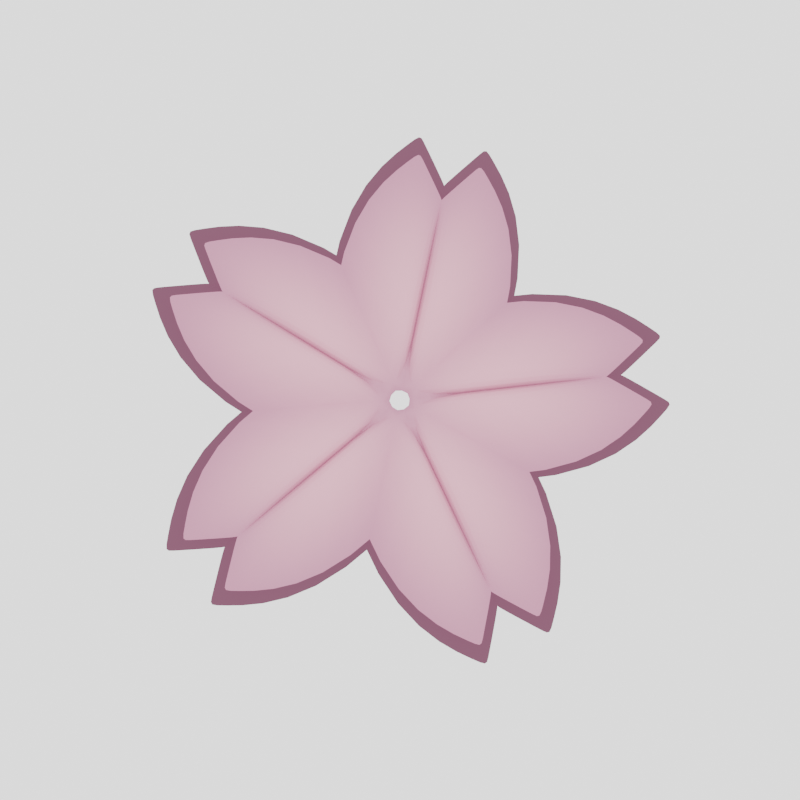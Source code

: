 # Source: logo.blend  (saved by Blender 4.4.32; exported with 4.5.12 LTS)
import bpy
from mathutils import Matrix  # noqa: F401  (used for matrix-valued properties, if any)

bpy.ops.wm.read_factory_settings(use_empty=True)
scene = bpy.context.scene
scene.name = 'Scene'

# ---- collections
col_collection = bpy.data.collections.new('Collection'); scene.collection.children.link(col_collection)
col_spares = bpy.data.collections.new('spares'); scene.collection.children.link(col_spares)
col_spares.hide_render = True
col_petals = bpy.data.collections.new('petals'); scene.collection.children.link(col_petals)
col_outline = bpy.data.collections.new('outline'); scene.collection.children.link(col_outline)

# ---- materials (node trees are filled in below, after node groups)
mat_flower = bpy.data.materials.new('Flower')
mat_outline = bpy.data.materials.new('Outline')

# ---- material node trees
mat_flower.use_nodes = True; mat_flower.node_tree.nodes.clear()
_N = mat_flower.node_tree.nodes; _L = mat_flower.node_tree.links
n0 = _N.new('ShaderNodeBsdfPrincipled'); n0.name = 'Principled BSDF'; n0.location = (39, 247)
n0.inputs[2].default_value = 1.0
n0.inputs[27].default_value = (1.0, 0.3535, 0.6106, 1.0)
n0.inputs[28].default_value = 0.3
n1 = _N.new('ShaderNodeOutputMaterial'); n1.name = 'Material Output'; n1.location = (329, 247)
n2 = _N.new('ShaderNodeValToRGB'); n2.name = 'Color Ramp'; n2.location = (-447, 194)
while len(n2.color_ramp.elements) > 1: n2.color_ramp.elements.remove(n2.color_ramp.elements[-1])
n2.color_ramp.elements[0].position = 0.0; n2.color_ramp.elements[0].color = (0.369, 0.1492, 0.237, 1.0)
_e = n2.color_ramp.elements.new(1.0); _e.color = (1.0, 0.4854, 0.552, 1.0)
n3 = _N.new('ShaderNodeSeparateXYZ'); n3.name = 'Separate XYZ'; n3.location = (-747, 168)
n4 = _N.new('ShaderNodeTexCoord'); n4.name = 'Texture Coordinate'; n4.location = (-1019, 151)
_L.new(n0.outputs[0], n1.inputs[0])
_L.new(n2.outputs[0], n0.inputs[0])
_L.new(n3.outputs[2], n2.inputs[0])
_L.new(n4.outputs[0], n3.inputs[0])
n1.is_active_output = True
mat_outline.use_nodes = True; mat_outline.node_tree.nodes.clear()
_N = mat_outline.node_tree.nodes; _L = mat_outline.node_tree.links
n0 = _N.new('ShaderNodeBsdfPrincipled'); n0.name = 'Principled BSDF'; n0.location = (39, 247)
n0.inputs[0].default_value = (0.0, 0.0, 0.0, 1.0)
n0.inputs[2].default_value = 1.0
n0.inputs[27].default_value = (1.0, 0.3535, 0.6106, 1.0)
n0.inputs[28].default_value = 0.3
n1 = _N.new('ShaderNodeOutputMaterial'); n1.name = 'Material Output'; n1.location = (329, 247)
_L.new(n0.outputs[0], n1.inputs[0])
n1.is_active_output = True

# ---- world
world_world = bpy.data.worlds.new('World'); scene.world = world_world
world_world.use_nodes = True; world_world.node_tree.nodes.clear()
_N = world_world.node_tree.nodes; _L = world_world.node_tree.links
n0 = _N.new('ShaderNodeOutputWorld'); n0.name = 'World Output'; n0.location = (300, 300)
n1 = _N.new('ShaderNodeBackground'); n1.name = 'Background'; n1.location = (10, 300)
n1.inputs[0].default_value = (1.0, 1.0, 1.0, 1.0)
n1.inputs[1].default_value = 2.0
_L.new(n1.outputs[0], n0.inputs[0])
n0.is_active_output = True
world_world.color = (0.05088, 0.05088, 0.05088)
world_world.sun_shadow_jitter_overblur = 0.0

# ---- cameras
cam_camera = bpy.data.cameras.new('Camera')
cam_camera.clip_end = 100.0
cam_camera.ortho_scale = 7.314

# ---- meshes
me_plane = bpy.data.meshes.new('Plane')
me_plane.from_pydata([(0.6891, -0.5269, 0.0008538), (0.2562, 1.346, 0.001346), (0.7299, 0.7956, -0.001817), (-0.004493, -0.9213, -0.000804), (-0.005062, 0.003962, -0.003513), (-0.004997, 0.9868, 0.00536), (0.2563, 1.34, -0.005968), (-0.0008467, 0.978, 9.944e-05), (0.04191, 0.009668, 0.2709), (0.0228, 1.033, -0.0007327), (0.0255, 1.01, -0.001184)], [], [(3, 0, 2, 8), (10, 6, 1, 9), (8, 2, 6, 10), (4, 8, 10, 7), (7, 10, 9, 5), (3, 8, 4)])
_uv = me_plane.uv_layers.new(name='UVMap')
_uv.uv.foreach_set('vector', [0.5, 0.0, 1.0, 0.0, 1.0, 0.5, 0.5306, 0.5, 0.5306, 0.8384, 1.0, 0.991, 1.0, 1.0, 0.5306, 0.8446, 0.5306, 0.5, 1.0, 0.5, 1.0, 0.991, 0.5306, 0.8384, 0.5, 0.5, 0.5306, 0.5, 0.5306, 0.8384, 0.5, 0.8284, 0.5, 0.8284, 0.5306, 0.8384, 0.5306, 0.8446, 0.5, 0.8344, 0.5, 0.0, 0.5306, 0.5, 0.5, 0.5])
me_plane.materials.append(mat_flower)
me_plane.update()
me_plane_001 = bpy.data.meshes.new('Plane.001')
me_plane_001.from_pydata([(0.6891, -0.5269, 0.0008538), (0.2562, 1.346, 0.001346), (0.7299, 0.7956, -0.001817), (-0.004493, -0.9213, -0.000804), (-0.005062, 0.003962, -0.003513), (-0.004997, 0.9868, 0.00536), (0.2563, 1.34, -0.005968), (-0.0008467, 0.978, 9.944e-05), (0.04191, 0.009668, 0.2709), (0.0228, 1.033, -0.0007327), (0.0255, 1.01, -0.001184)], [], [(3, 0, 2, 8), (10, 6, 1, 9), (8, 2, 6, 10), (4, 8, 10, 7), (7, 10, 9, 5), (3, 8, 4)])
_uv = me_plane_001.uv_layers.new(name='UVMap')
_uv.uv.foreach_set('vector', [0.5, 0.0, 1.0, 0.0, 1.0, 0.5, 0.5306, 0.5, 0.5306, 0.8384, 1.0, 0.991, 1.0, 1.0, 0.5306, 0.8446, 0.5306, 0.5, 1.0, 0.5, 1.0, 0.991, 0.5306, 0.8384, 0.5, 0.5, 0.5306, 0.5, 0.5306, 0.8384, 0.5, 0.8284, 0.5, 0.8284, 0.5306, 0.8384, 0.5306, 0.8446, 0.5, 0.8344, 0.5, 0.0, 0.5306, 0.5, 0.5, 0.5])
me_plane_001.materials.append(mat_outline)
me_plane_001.update()

# ---- objects
ob_camera = bpy.data.objects.new('Camera', cam_camera)
ob_petal = bpy.data.objects.new('Petal', me_plane)
ob_petal_001 = bpy.data.objects.new('Petal.001', me_plane)
ob_petal_002 = bpy.data.objects.new('Petal.002', me_plane)
ob_petal_003 = bpy.data.objects.new('Petal.003', me_plane)
ob_petal_004 = bpy.data.objects.new('Petal.004', me_plane)
ob_petal_005 = bpy.data.objects.new('Petal.005', me_plane)
ob_petal_006 = bpy.data.objects.new('Petal.006', me_plane_001)
ob_petal_007 = bpy.data.objects.new('Petal.007', me_plane_001)
ob_petal_008 = bpy.data.objects.new('Petal.008', me_plane_001)
ob_petal_009 = bpy.data.objects.new('Petal.009', me_plane_001)
ob_petal_010 = bpy.data.objects.new('Petal.010', me_plane_001)

# ---- transforms, parenting, visibility, modifiers, constraints
ob_camera.location = (0.0, -13.25, -3.196e-05)
ob_camera.rotation_euler = (1.571, -0.0, 0.0)
ob_camera.lock_rotations_4d = False
ob_camera.empty_display_type = 'ARROWS'
ob_camera.color = (0.0, 0.0, 0.0, 0.0)
ob_camera.display_type = 'WIRE'
ob_camera.lineart.crease_threshold = 0.0
ob_petal.location = (-4.559, -4.754e-07, 3.538)
ob_petal.rotation_euler = (1.571, -0.0, 0.0)
_m = ob_petal.modifiers.new('Mirror', 'MIRROR')
_m.use_clip = True
_m = ob_petal.modifiers.new('Subdivision', 'SUBSURF')
_m.levels = 3
ob_petal_001.location = (0.2019, 0.1012, 0.9784)
ob_petal_001.rotation_euler = (1.468, 0.2064, 2.813e-08)
ob_petal_001.scale = (1.5, 1.5, 1.5)
_m = ob_petal_001.modifiers.new('Mirror', 'MIRROR')
_m.use_clip = True
_m = ob_petal_001.modifiers.new('Subdivision', 'SUBSURF')
_m.levels = 3
ob_petal_002.location = (0.9947, 0.03101, 0.1141)
ob_petal_002.rotation_euler = (0.8481, 1.419, -0.6959)
ob_petal_002.scale = (1.5, 1.5, 1.5)
_m = ob_petal_002.modifiers.new('Mirror', 'MIRROR')
_m.use_clip = True
_m = ob_petal_002.modifiers.new('Subdivision', 'SUBSURF')
_m.levels = 3
ob_petal_003.location = (0.4284, -0.08319, -0.9034)
ob_petal_003.rotation_euler = (1.682, 2.702, 0.06828)
ob_petal_003.scale = (1.5, 1.5, 1.5)
_m = ob_petal_003.modifiers.new('Mirror', 'MIRROR')
_m.use_clip = True
_m = ob_petal_003.modifiers.new('Subdivision', 'SUBSURF')
_m.levels = 3
ob_petal_004.location = (-0.7697, -0.0823, -0.6438)
ob_petal_004.rotation_euler = (1.726, 4.006, -0.09711)
ob_petal_004.scale = (1.5, 1.5, 1.5)
_m = ob_petal_004.modifiers.new('Mirror', 'MIRROR')
_m.use_clip = True
_m = ob_petal_004.modifiers.new('Subdivision', 'SUBSURF')
_m.levels = 3
ob_petal_005.location = (-0.859, 0.03328, 0.5247)
ob_petal_005.rotation_euler = (1.382, 5.273, 0.1819)
ob_petal_005.scale = (1.5, 1.5, 1.5)
_m = ob_petal_005.modifiers.new('Mirror', 'MIRROR')
_m.use_clip = True
_m = ob_petal_005.modifiers.new('Subdivision', 'SUBSURF')
_m.levels = 3
ob_petal_006.location = (0.2134, 0.3058, 1.066)
ob_petal_006.rotation_euler = (1.468, 0.2064, 2.813e-08)
ob_petal_006.scale = (1.636, 1.636, 1.636)
_m = ob_petal_006.modifiers.new('Mirror', 'MIRROR')
_m.use_clip = True
_m = ob_petal_006.modifiers.new('Subdivision', 'SUBSURF')
_m.levels = 3
ob_petal_007.location = (1.078, 0.2293, 0.1232)
ob_petal_007.rotation_euler = (0.8481, 1.419, -0.6959)
ob_petal_007.scale = (1.636, 1.636, 1.636)
_m = ob_petal_007.modifiers.new('Mirror', 'MIRROR')
_m.use_clip = True
_m = ob_petal_007.modifiers.new('Subdivision', 'SUBSURF')
_m.levels = 3
ob_petal_008.location = (0.4604, 0.1048, -0.9865)
ob_petal_008.rotation_euler = (1.682, 2.702, 0.06828)
ob_petal_008.scale = (1.636, 1.636, 1.636)
_m = ob_petal_008.modifiers.new('Mirror', 'MIRROR')
_m.use_clip = True
_m = ob_petal_008.modifiers.new('Subdivision', 'SUBSURF')
_m.levels = 3
ob_petal_009.location = (-0.8461, 0.1057, -0.7033)
ob_petal_009.rotation_euler = (1.726, 4.006, -0.09711)
ob_petal_009.scale = (1.636, 1.636, 1.636)
_m = ob_petal_009.modifiers.new('Mirror', 'MIRROR')
_m.use_clip = True
_m = ob_petal_009.modifiers.new('Subdivision', 'SUBSURF')
_m.levels = 3
ob_petal_010.location = (-0.9435, 0.2318, 0.5709)
ob_petal_010.rotation_euler = (1.382, 5.273, 0.1819)
ob_petal_010.scale = (1.636, 1.636, 1.636)
_m = ob_petal_010.modifiers.new('Mirror', 'MIRROR')
_m.use_clip = True
_m = ob_petal_010.modifiers.new('Subdivision', 'SUBSURF')
_m.levels = 3

# ---- collection membership
col_collection.objects.link(ob_camera)
col_spares.objects.link(ob_petal)
col_petals.objects.link(ob_petal_001)
col_petals.objects.link(ob_petal_002)
col_petals.objects.link(ob_petal_003)
col_petals.objects.link(ob_petal_004)
col_petals.objects.link(ob_petal_005)
col_outline.objects.link(ob_petal_006)
col_outline.objects.link(ob_petal_007)
col_outline.objects.link(ob_petal_008)
col_outline.objects.link(ob_petal_009)
col_outline.objects.link(ob_petal_010)

# ---- scene / render settings (as saved in the file)
scene.camera = ob_camera
scene.frame_start = 1; scene.frame_end = 250; scene.frame_set(1)
scene.render.engine = 'CYCLES'
scene.render.resolution_x = 4096
scene.render.resolution_y = 4096
scene.render.film_transparent = True
bpy.context.view_layer.update()
